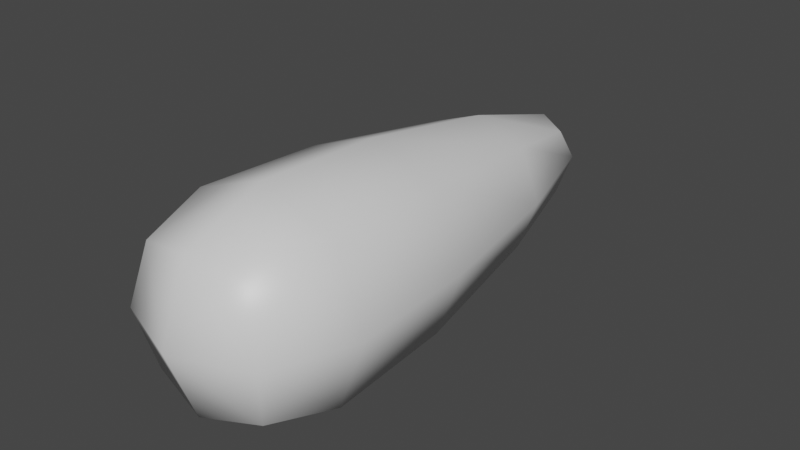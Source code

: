 # Source: Mermi.blend  (saved by Blender 2.83.18; exported with 4.5.12 LTS)
import bpy
from mathutils import Matrix  # noqa: F401  (used for matrix-valued properties, if any)

bpy.ops.wm.read_factory_settings(use_empty=True)
scene = bpy.context.scene
scene.name = 'Scene'

# ---- collections
col_collection = bpy.data.collections.new('Collection'); scene.collection.children.link(col_collection)

# ---- materials (node trees are filled in below, after node groups)
mat_material = bpy.data.materials.new('Material')
mat_material.alpha_threshold = 0.0
mat_material.use_transparent_shadow = False
mat_material.line_color = (0.0, 0.0, 0.0, 1.0)

# ---- material node trees
mat_material.use_nodes = True; mat_material.node_tree.nodes.clear()
_N = mat_material.node_tree.nodes; _L = mat_material.node_tree.links
n0 = _N.new('ShaderNodeOutputMaterial'); n0.name = 'Material Output'; n0.location = (300, 300)
n1 = _N.new('ShaderNodeBsdfPrincipled'); n1.name = 'Principled BSDF'; n1.location = (10, 300)
n1.distribution = 'GGX'
n1.subsurface_method = 'BURLEY'
n1.inputs[2].default_value = 0.4
n1.inputs[3].default_value = 1.45
n1.inputs[27].default_value = (0.0, 0.0, 0.0, 1.0)
n1.inputs[28].default_value = 1.0
_L.new(n1.outputs[0], n0.inputs[0])
n0.is_active_output = True

# ---- world
world_world = bpy.data.worlds.new('World'); scene.world = world_world
world_world.use_nodes = True; world_world.node_tree.nodes.clear()
_N = world_world.node_tree.nodes; _L = world_world.node_tree.links
n0 = _N.new('ShaderNodeOutputWorld'); n0.name = 'World Output'; n0.location = (300, 300)
n1 = _N.new('ShaderNodeBackground'); n1.name = 'Background'; n1.location = (10, 300)
n1.inputs[0].default_value = (0.05088, 0.05088, 0.05088, 1.0)
_L.new(n1.outputs[0], n0.inputs[0])
n0.is_active_output = True
world_world.color = (0.05088, 0.05088, 0.05088)
world_world.use_sun_shadow = False
world_world.sun_shadow_jitter_overblur = 0.0

# ---- meshes
me_cube = bpy.data.meshes.new('Cube')
me_cube.from_pydata([(0.5921, 1.167, 0.5921), (0.5921, 1.167, -0.5921), (0.5, -0.5, 0.5), (0.5, -0.5, -0.5), (-0.5921, 1.167, 0.5921), (-0.5921, 1.167, -0.5921), (-0.5, -0.5, 0.5), (-0.5, -0.5, -0.5), (0.2762, 3.251, -0.2762), (-0.2762, 3.251, -0.2762), (0.2762, 3.251, 0.2762), (-0.2762, 3.251, 0.2762), (-0.6288, 0.08412, -0.6288), (0.0, 1.167, -0.8141), (0.8141, 1.167, 0.0), (-0.6096, -0.6096, -2.794e-09), (0.6096, -0.6096, 1.863e-09), (-0.8141, 1.167, 0.0), (-1.863e-09, -0.6096, 0.6096), (0.6288, 0.08412, 0.6288), (-9.313e-10, -0.6096, -0.6096), (-0.6288, 0.08412, 0.6288), (0.0, 1.167, 0.8141), (0.6288, 0.08412, -0.6288), (-4.657e-10, 3.415, -0.3138), (0.3138, 3.415, -1.397e-09), (-0.3138, 3.415, 1.397e-09), (3.26e-09, 3.415, 0.3138), (0.4389, 2.426, -0.4389), (0.4389, 2.426, 0.4389), (-0.4389, 2.426, 0.4389), (-0.4389, 2.426, -0.4389), (-2.794e-09, 0.07332, 0.8653), (1.304e-08, -0.8395, 4.657e-09), (-0.8653, 0.07332, 0.0), (-3.725e-09, 0.07332, -0.8653), (0.8653, 0.07332, -3.725e-09), (0.599, 2.443, -5.588e-09), (1.397e-09, 3.76, 4.191e-09), (-0.599, 2.443, -1.863e-09), (1.863e-09, 2.443, -0.599), (-1.863e-09, 2.443, 0.599)], [], [(0, 22, 32, 19), (22, 4, 21, 32), (32, 21, 6, 18), (19, 32, 18, 2), (3, 16, 33, 20), (16, 2, 18, 33), (33, 18, 6, 15), (20, 33, 15, 7), (7, 15, 34, 12), (15, 6, 21, 34), (34, 21, 4, 17), (12, 34, 17, 5), (5, 13, 35, 12), (13, 1, 23, 35), (35, 23, 3, 20), (12, 35, 20, 7), (1, 14, 36, 23), (14, 0, 19, 36), (36, 19, 2, 16), (23, 36, 16, 3), (0, 14, 37, 29), (14, 1, 28, 37), (37, 28, 8, 25), (29, 37, 25, 10), (9, 26, 38, 24), (26, 11, 27, 38), (38, 27, 10, 25), (24, 38, 25, 8), (5, 17, 39, 31), (17, 4, 30, 39), (39, 30, 11, 26), (31, 39, 26, 9), (1, 13, 40, 28), (13, 5, 31, 40), (40, 31, 9, 24), (28, 40, 24, 8), (4, 22, 41, 30), (22, 0, 29, 41), (41, 29, 10, 27), (30, 41, 27, 11)])
me_cube.polygons.foreach_set('use_smooth', [True] * 40)
_uv = me_cube.uv_layers.new(name='UVMap')
_uv.uv.foreach_set('vector', [0.625, 0.5417, 0.75, 0.5417, 0.7509, 0.6311, 0.6285, 0.6337, 0.75, 0.5417, 0.875, 0.5417, 0.875, 0.6302, 0.7509, 0.6311, 0.7509, 0.6311, 0.875, 0.6302, 0.875, 0.75, 0.7552, 0.7552, 0.6285, 0.6337, 0.7509, 0.6311, 0.7552, 0.7552, 0.6667, 0.7917, 0.3333, 0.7917, 0.5, 0.7569, 0.5, 0.8767, 0.3698, 0.8802, 0.5, 0.7569, 0.6667, 0.7917, 0.6302, 0.8802, 0.5, 0.8767, 0.5, 0.8767, 0.6302, 0.8802, 0.625, 1.0, 0.5, 1.0, 0.3698, 0.8802, 0.5, 0.8767, 0.5, 1.0, 0.375, 1.0, 0.375, 0.0, 0.5, 0.0, 0.5, 0.1198, 0.375, 0.1198, 0.5, 0.0, 0.625, 0.0, 0.625, 0.1198, 0.5, 0.1198, 0.5, 0.1198, 0.625, 0.1198, 0.625, 0.2083, 0.5, 0.2083, 0.375, 0.1198, 0.5, 0.1198, 0.5, 0.2083, 0.375, 0.2083, 0.125, 0.5417, 0.25, 0.5417, 0.2491, 0.6311, 0.125, 0.6302, 0.25, 0.5417, 0.375, 0.5417, 0.3715, 0.6337, 0.2491, 0.6311, 0.2491, 0.6311, 0.3715, 0.6337, 0.3333, 0.7917, 0.2448, 0.7552, 0.125, 0.6302, 0.2491, 0.6311, 0.2448, 0.7552, 0.125, 0.75, 0.375, 0.5417, 0.5, 0.5417, 0.5, 0.6319, 0.3715, 0.6337, 0.5, 0.5417, 0.625, 0.5417, 0.6285, 0.6337, 0.5, 0.6319, 0.5, 0.6319, 0.6285, 0.6337, 0.6667, 0.7917, 0.5, 0.7569, 0.3715, 0.6337, 0.5, 0.6319, 0.5, 0.7569, 0.3333, 0.7917, 0.625, 0.5417, 0.5, 0.5417, 0.5, 0.5, 0.6285, 0.5009, 0.5, 0.5417, 0.375, 0.5417, 0.3715, 0.5009, 0.5, 0.5, 0.5, 0.5, 0.3715, 0.5009, 0.3333, 0.4583, 0.5, 0.4583, 0.6285, 0.5009, 0.5, 0.5, 0.5, 0.4583, 0.6667, 0.4583, 0.375, 0.2917, 0.5, 0.2917, 0.5, 0.375, 0.3698, 0.375, 0.5, 0.2917, 0.625, 0.2917, 0.6302, 0.375, 0.5, 0.375, 0.5, 0.375, 0.6302, 0.375, 0.6667, 0.4583, 0.5, 0.4583, 0.3698, 0.375, 0.5, 0.375, 0.5, 0.4583, 0.3333, 0.4583, 0.375, 0.2083, 0.5, 0.2083, 0.5, 0.25, 0.375, 0.25, 0.5, 0.2083, 0.625, 0.2083, 0.625, 0.25, 0.5, 0.25, 0.5, 0.25, 0.625, 0.25, 0.625, 0.2917, 0.5, 0.2917, 0.375, 0.25, 0.5, 0.25, 0.5, 0.2917, 0.375, 0.2917, 0.375, 0.5417, 0.25, 0.5417, 0.2491, 0.5043, 0.3715, 0.5009, 0.25, 0.5417, 0.125, 0.5417, 0.125, 0.5052, 0.2491, 0.5043, 0.2491, 0.5043, 0.125, 0.5052, 0.125, 0.5, 0.2448, 0.4948, 0.3715, 0.5009, 0.2491, 0.5043, 0.2448, 0.4948, 0.3333, 0.4583, 0.875, 0.5417, 0.75, 0.5417, 0.7509, 0.5043, 0.875, 0.5052, 0.75, 0.5417, 0.625, 0.5417, 0.6285, 0.5009, 0.7509, 0.5043, 0.7509, 0.5043, 0.6285, 0.5009, 0.6667, 0.4583, 0.7552, 0.4948, 0.875, 0.5052, 0.7509, 0.5043, 0.7552, 0.4948, 0.875, 0.5])
me_cube.materials.append(mat_material)
me_cube.use_remesh_preserve_volume = False
me_cube.use_remesh_preserve_attributes = False
me_cube.use_mirror_vertex_groups = False
me_cube.update()

# ---- objects
ob_cube = bpy.data.objects.new('Cube', me_cube)

# ---- transforms, parenting, visibility, modifiers, constraints
ob_cube.location = (0.0, 0.0, 0.0)
ob_cube.scale = (0.1332, 0.1332, 0.1332)
ob_cube.lock_rotations_4d = False
ob_cube.empty_display_type = 'ARROWS'
ob_cube.lineart.crease_threshold = 0.0

# ---- collection membership
col_collection.objects.link(ob_cube)

# ---- scene / render settings (as saved in the file)
scene.frame_start = 1; scene.frame_end = 250; scene.frame_set(1)
scene.render.engine = 'BLENDER_EEVEE_NEXT'
scene.cycles.use_denoising = False
scene.cycles.samples = 128
scene.cycles.sampling_pattern = 'TABULATED_SOBOL'
scene.cycles.use_adaptive_sampling = False
scene.cycles.use_light_tree = False
scene.view_settings.view_transform = 'Filmic'
bpy.context.view_layer.update()

# ---- added for rendering (the .blend has no active camera and no usable light): camera, sun
cam_auto = bpy.data.cameras.new('AutoCamera')
cam_auto.lens = 50.0
cam_auto.sensor_width = 36.0
cam_auto.clip_end = 1000.0
ob_auto_camera = bpy.data.objects.new('AutoCamera', cam_auto)
scene.collection.objects.link(ob_auto_camera)
ob_auto_camera.location = (0.642226, -0.576124, 0.513781)
ob_auto_camera.rotation_euler = (1.09748, -7.21219e-08, 0.694738)
scene.camera = ob_auto_camera
light_auto_sun = bpy.data.lights.new('AutoSun', 'SUN')
light_auto_sun.energy = 3.0
light_auto_sun.angle = 0.0523599
ob_auto_sun = bpy.data.objects.new('AutoSun', light_auto_sun)
scene.collection.objects.link(ob_auto_sun)
ob_auto_sun.rotation_euler = (0.872665, 0.174533, 0.523599)
bpy.context.view_layer.update()
